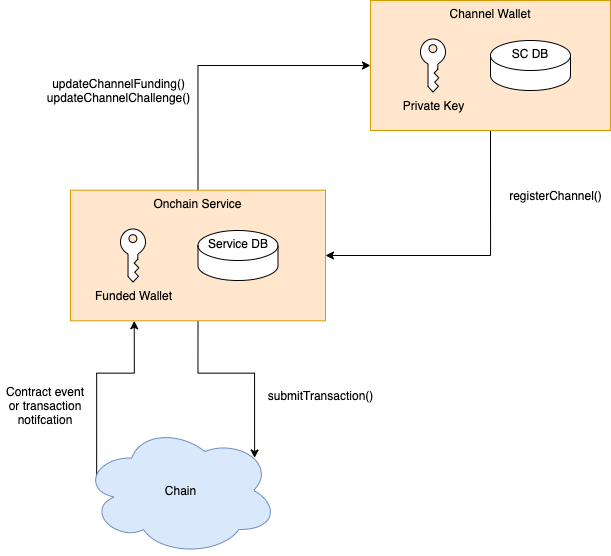

The diagram above was exported from draw.io. Its source (the exported page's mxGraphModel, read from the mxfile embedded in the PNG):
<mxGraphModel dx="1527" dy="896" grid="1" gridSize="10" guides="1" tooltips="1" connect="1" arrows="1" fold="1" page="1" pageScale="1" pageWidth="850" pageHeight="1100" math="0" shadow="0">
  <root>
    <mxCell id="0" />
    <mxCell id="1" parent="0" />
    <mxCell id="PpU251qFNTNSLXn_ZsfY-32" style="edgeStyle=orthogonalEdgeStyle;rounded=0;orthogonalLoop=1;jettySize=auto;html=1;exitX=0.5;exitY=0;exitDx=0;exitDy=0;entryX=0;entryY=0.5;entryDx=0;entryDy=0;" edge="1" parent="1" source="PpU251qFNTNSLXn_ZsfY-3" target="PpU251qFNTNSLXn_ZsfY-21">
      <mxGeometry relative="1" as="geometry" />
    </mxCell>
    <mxCell id="PpU251qFNTNSLXn_ZsfY-47" style="edgeStyle=orthogonalEdgeStyle;rounded=0;orthogonalLoop=1;jettySize=auto;html=1;exitX=0.5;exitY=1;exitDx=0;exitDy=0;entryX=0.88;entryY=0.25;entryDx=0;entryDy=0;entryPerimeter=0;" edge="1" parent="1" source="PpU251qFNTNSLXn_ZsfY-3" target="PpU251qFNTNSLXn_ZsfY-25">
      <mxGeometry relative="1" as="geometry" />
    </mxCell>
    <mxCell id="PpU251qFNTNSLXn_ZsfY-3" value="Onchain Service" style="rounded=0;whiteSpace=wrap;html=1;align=center;verticalAlign=top;fillColor=#ffe6cc;strokeColor=#d79b00;" vertex="1" parent="1">
      <mxGeometry x="170" y="544.69" width="255" height="130.63" as="geometry" />
    </mxCell>
    <mxCell id="PpU251qFNTNSLXn_ZsfY-1" value="Funded Wallet" style="pointerEvents=1;shadow=0;dashed=0;html=1;labelPosition=center;verticalLabelPosition=bottom;verticalAlign=top;outlineConnect=0;align=center;shape=mxgraph.office.security.key_permissions;" vertex="1" parent="1">
      <mxGeometry x="220" y="583.5" width="25" height="53" as="geometry" />
    </mxCell>
    <mxCell id="PpU251qFNTNSLXn_ZsfY-19" value="Service DB" style="shape=cylinder2;whiteSpace=wrap;html=1;boundedLbl=1;backgroundOutline=1;size=15;labelBackgroundColor=none;align=center;verticalAlign=top;" vertex="1" parent="1">
      <mxGeometry x="297.5" y="585" width="80" height="50" as="geometry" />
    </mxCell>
    <mxCell id="PpU251qFNTNSLXn_ZsfY-45" style="edgeStyle=orthogonalEdgeStyle;rounded=0;orthogonalLoop=1;jettySize=auto;html=1;exitX=0.5;exitY=1;exitDx=0;exitDy=0;entryX=1;entryY=0.5;entryDx=0;entryDy=0;" edge="1" parent="1" source="PpU251qFNTNSLXn_ZsfY-21" target="PpU251qFNTNSLXn_ZsfY-3">
      <mxGeometry relative="1" as="geometry" />
    </mxCell>
    <mxCell id="PpU251qFNTNSLXn_ZsfY-21" value="Channel Wallet" style="rounded=0;whiteSpace=wrap;html=1;labelBackgroundColor=none;align=center;verticalAlign=top;fillColor=#ffe6cc;strokeColor=#d79b00;" vertex="1" parent="1">
      <mxGeometry x="470" y="355" width="240" height="130" as="geometry" />
    </mxCell>
    <mxCell id="PpU251qFNTNSLXn_ZsfY-28" style="edgeStyle=orthogonalEdgeStyle;rounded=0;orthogonalLoop=1;jettySize=auto;html=1;exitX=0.07;exitY=0.4;exitDx=0;exitDy=0;exitPerimeter=0;entryX=0.25;entryY=1;entryDx=0;entryDy=0;" edge="1" parent="1" source="PpU251qFNTNSLXn_ZsfY-25" target="PpU251qFNTNSLXn_ZsfY-3">
      <mxGeometry relative="1" as="geometry" />
    </mxCell>
    <mxCell id="PpU251qFNTNSLXn_ZsfY-25" value="Chain" style="ellipse;shape=cloud;whiteSpace=wrap;html=1;labelBackgroundColor=none;align=center;fillColor=#dae8fc;strokeColor=#6c8ebf;" vertex="1" parent="1">
      <mxGeometry x="182.5" y="780" width="195" height="130" as="geometry" />
    </mxCell>
    <mxCell id="PpU251qFNTNSLXn_ZsfY-27" value="submitTransaction()" style="text;html=1;align=center;verticalAlign=middle;resizable=0;points=[];autosize=1;" vertex="1" parent="1">
      <mxGeometry x="360" y="740" width="120" height="20" as="geometry" />
    </mxCell>
    <mxCell id="PpU251qFNTNSLXn_ZsfY-31" value="Contract event or transaction notifcation" style="text;html=1;strokeColor=none;fillColor=none;align=center;verticalAlign=middle;whiteSpace=wrap;rounded=0;labelBackgroundColor=none;" vertex="1" parent="1">
      <mxGeometry x="100" y="740" width="90" height="40" as="geometry" />
    </mxCell>
    <mxCell id="PpU251qFNTNSLXn_ZsfY-34" value="Private Key" style="pointerEvents=1;shadow=0;dashed=0;html=1;labelPosition=center;verticalLabelPosition=bottom;verticalAlign=top;outlineConnect=0;align=center;shape=mxgraph.office.security.key_permissions;" vertex="1" parent="1">
      <mxGeometry x="520" y="393.5" width="25" height="53" as="geometry" />
    </mxCell>
    <mxCell id="PpU251qFNTNSLXn_ZsfY-38" value="SC DB" style="shape=cylinder2;whiteSpace=wrap;html=1;boundedLbl=1;backgroundOutline=1;size=15;labelBackgroundColor=none;align=center;verticalAlign=top;" vertex="1" parent="1">
      <mxGeometry x="590" y="395" width="80" height="50" as="geometry" />
    </mxCell>
    <mxCell id="PpU251qFNTNSLXn_ZsfY-44" value="updateChannelFunding()&lt;br&gt;updateChannelChallenge()" style="text;html=1;align=center;verticalAlign=middle;resizable=0;points=[];autosize=1;" vertex="1" parent="1">
      <mxGeometry x="137.5" y="430" width="160" height="30" as="geometry" />
    </mxCell>
    <mxCell id="PpU251qFNTNSLXn_ZsfY-46" value="registerChannel()" style="text;html=1;align=center;verticalAlign=middle;resizable=0;points=[];autosize=1;" vertex="1" parent="1">
      <mxGeometry x="600" y="540" width="110" height="20" as="geometry" />
    </mxCell>
  </root>
</mxGraphModel>